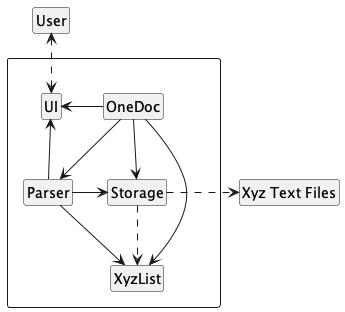

The diagram above was rendered by PlantUML. Its source (embedded in the PNG):
@startuml
hide footbox
hide members
hide circle

class User
class "Xyz Text Files"

package " "<<Rectangle>>{
    class UI
    class OneDoc
    class Storage
    class Parser
    class XyzList
}

OneDoc -left> UI
OneDoc -down-> Parser
OneDoc -> Storage
OneDoc -> XyzList

Parser -> Storage
Parser -down-> XyzList
Parser -> UI

Storage ..> XyzList

User <..> UI
Storage ..right> "Xyz Text Files"

@enduml